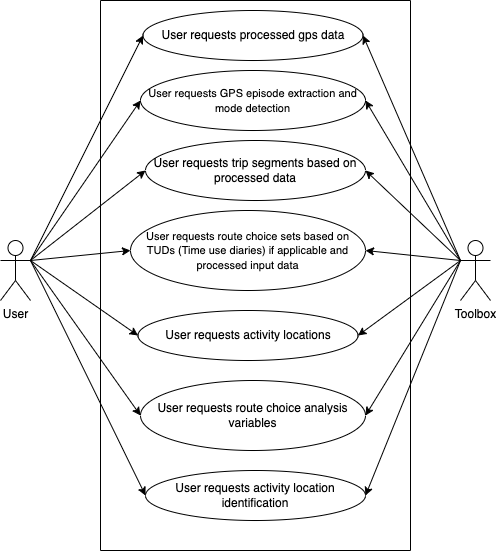

The diagram above was exported from draw.io. Its source (the exported page's mxGraphModel, read from the mxfile embedded in the PNG):
<mxGraphModel dx="946" dy="589" grid="0" gridSize="10" guides="1" tooltips="1" connect="1" arrows="1" fold="1" page="1" pageScale="1" pageWidth="850" pageHeight="1100" math="0" shadow="0">
  <root>
    <mxCell id="0" />
    <mxCell id="1" parent="0" />
    <mxCell id="DEy7ODazA40p6LFFGJIx-2" value="" style="swimlane;startSize=0;" parent="1" vertex="1">
      <mxGeometry x="260" y="30" width="310" height="550" as="geometry">
        <mxRectangle x="260" y="30" width="50" height="44" as="alternateBounds" />
      </mxGeometry>
    </mxCell>
    <mxCell id="DEy7ODazA40p6LFFGJIx-6" value="User requests processed gps data" style="ellipse;whiteSpace=wrap;html=1;" parent="DEy7ODazA40p6LFFGJIx-2" vertex="1">
      <mxGeometry x="42.5" y="10" width="220" height="50" as="geometry" />
    </mxCell>
    <mxCell id="DEy7ODazA40p6LFFGJIx-7" value="&lt;font style=&quot;font-size: 11px;&quot;&gt;User requests GPS episode extraction and mode detection&lt;/font&gt;" style="ellipse;whiteSpace=wrap;html=1;" parent="DEy7ODazA40p6LFFGJIx-2" vertex="1">
      <mxGeometry x="40" y="70" width="225" height="60" as="geometry" />
    </mxCell>
    <mxCell id="DEy7ODazA40p6LFFGJIx-9" value="User requests trip segments based on processed data" style="ellipse;whiteSpace=wrap;html=1;" parent="DEy7ODazA40p6LFFGJIx-2" vertex="1">
      <mxGeometry x="45" y="140" width="220" height="60" as="geometry" />
    </mxCell>
    <mxCell id="DEy7ODazA40p6LFFGJIx-10" value="&lt;font style=&quot;font-size: 11px;&quot;&gt;User requests route choice sets based on TUDs (Time use diaries) if applicable and processed input data&lt;/font&gt;" style="ellipse;whiteSpace=wrap;html=1;" parent="DEy7ODazA40p6LFFGJIx-2" vertex="1">
      <mxGeometry x="30" y="210" width="235" height="80" as="geometry" />
    </mxCell>
    <mxCell id="DEy7ODazA40p6LFFGJIx-11" value="User requests activity locations" style="ellipse;whiteSpace=wrap;html=1;" parent="DEy7ODazA40p6LFFGJIx-2" vertex="1">
      <mxGeometry x="37.5" y="310" width="220" height="50" as="geometry" />
    </mxCell>
    <mxCell id="DEy7ODazA40p6LFFGJIx-12" value="User requests route choice analysis variables" style="ellipse;whiteSpace=wrap;html=1;" parent="DEy7ODazA40p6LFFGJIx-2" vertex="1">
      <mxGeometry x="40" y="380" width="225" height="70" as="geometry" />
    </mxCell>
    <mxCell id="DEy7ODazA40p6LFFGJIx-13" value="User requests activity location identification" style="ellipse;whiteSpace=wrap;html=1;" parent="DEy7ODazA40p6LFFGJIx-2" vertex="1">
      <mxGeometry x="45" y="470" width="220" height="50" as="geometry" />
    </mxCell>
    <mxCell id="DEy7ODazA40p6LFFGJIx-3" value="User" style="shape=umlActor;verticalLabelPosition=bottom;verticalAlign=top;html=1;outlineConnect=0;" parent="1" vertex="1">
      <mxGeometry x="160" y="270" width="30" height="60" as="geometry" />
    </mxCell>
    <mxCell id="DEy7ODazA40p6LFFGJIx-15" value="" style="endArrow=classic;html=1;rounded=0;exitX=1;exitY=0.3333333333333333;exitDx=0;exitDy=0;exitPerimeter=0;entryX=0;entryY=0.5;entryDx=0;entryDy=0;" parent="1" source="DEy7ODazA40p6LFFGJIx-3" target="DEy7ODazA40p6LFFGJIx-6" edge="1">
      <mxGeometry width="50" height="50" relative="1" as="geometry">
        <mxPoint x="400" y="340" as="sourcePoint" />
        <mxPoint x="450" y="290" as="targetPoint" />
      </mxGeometry>
    </mxCell>
    <mxCell id="DEy7ODazA40p6LFFGJIx-16" value="" style="endArrow=classic;html=1;rounded=0;exitX=1;exitY=0.3333333333333333;exitDx=0;exitDy=0;exitPerimeter=0;entryX=0;entryY=0.5;entryDx=0;entryDy=0;" parent="1" source="DEy7ODazA40p6LFFGJIx-3" target="DEy7ODazA40p6LFFGJIx-7" edge="1">
      <mxGeometry width="50" height="50" relative="1" as="geometry">
        <mxPoint x="200" y="300" as="sourcePoint" />
        <mxPoint x="315" y="95" as="targetPoint" />
      </mxGeometry>
    </mxCell>
    <mxCell id="DEy7ODazA40p6LFFGJIx-17" value="" style="endArrow=classic;html=1;rounded=0;entryX=0;entryY=0.5;entryDx=0;entryDy=0;" parent="1" target="DEy7ODazA40p6LFFGJIx-9" edge="1">
      <mxGeometry width="50" height="50" relative="1" as="geometry">
        <mxPoint x="190" y="290" as="sourcePoint" />
        <mxPoint x="315" y="165" as="targetPoint" />
      </mxGeometry>
    </mxCell>
    <mxCell id="DEy7ODazA40p6LFFGJIx-18" value="" style="endArrow=classic;html=1;rounded=0;entryX=0;entryY=0.5;entryDx=0;entryDy=0;exitX=1;exitY=0.3333333333333333;exitDx=0;exitDy=0;exitPerimeter=0;" parent="1" source="DEy7ODazA40p6LFFGJIx-3" target="DEy7ODazA40p6LFFGJIx-10" edge="1">
      <mxGeometry width="50" height="50" relative="1" as="geometry">
        <mxPoint x="200" y="300" as="sourcePoint" />
        <mxPoint x="315" y="245" as="targetPoint" />
      </mxGeometry>
    </mxCell>
    <mxCell id="DEy7ODazA40p6LFFGJIx-19" value="" style="endArrow=classic;html=1;rounded=0;entryX=0;entryY=0.5;entryDx=0;entryDy=0;exitX=1;exitY=0.3333333333333333;exitDx=0;exitDy=0;exitPerimeter=0;" parent="1" source="DEy7ODazA40p6LFFGJIx-3" target="DEy7ODazA40p6LFFGJIx-11" edge="1">
      <mxGeometry width="50" height="50" relative="1" as="geometry">
        <mxPoint x="200" y="300" as="sourcePoint" />
        <mxPoint x="315" y="325" as="targetPoint" />
      </mxGeometry>
    </mxCell>
    <mxCell id="DEy7ODazA40p6LFFGJIx-20" value="" style="endArrow=classic;html=1;rounded=0;entryX=0;entryY=0.5;entryDx=0;entryDy=0;" parent="1" target="DEy7ODazA40p6LFFGJIx-12" edge="1">
      <mxGeometry width="50" height="50" relative="1" as="geometry">
        <mxPoint x="190" y="290" as="sourcePoint" />
        <mxPoint x="315" y="395" as="targetPoint" />
      </mxGeometry>
    </mxCell>
    <mxCell id="DEy7ODazA40p6LFFGJIx-21" value="" style="endArrow=classic;html=1;rounded=0;entryX=0;entryY=0.5;entryDx=0;entryDy=0;" parent="1" target="DEy7ODazA40p6LFFGJIx-13" edge="1">
      <mxGeometry width="50" height="50" relative="1" as="geometry">
        <mxPoint x="190" y="290" as="sourcePoint" />
        <mxPoint x="315" y="465" as="targetPoint" />
      </mxGeometry>
    </mxCell>
    <mxCell id="DEy7ODazA40p6LFFGJIx-22" value="Toolbox" style="shape=umlActor;verticalLabelPosition=bottom;verticalAlign=top;html=1;outlineConnect=0;" parent="1" vertex="1">
      <mxGeometry x="620" y="270" width="30" height="60" as="geometry" />
    </mxCell>
    <mxCell id="DEy7ODazA40p6LFFGJIx-23" value="" style="endArrow=classic;html=1;rounded=0;exitX=0;exitY=0.3333333333333333;exitDx=0;exitDy=0;exitPerimeter=0;entryX=1;entryY=0.5;entryDx=0;entryDy=0;" parent="1" source="DEy7ODazA40p6LFFGJIx-22" target="DEy7ODazA40p6LFFGJIx-6" edge="1">
      <mxGeometry width="50" height="50" relative="1" as="geometry">
        <mxPoint x="200" y="300" as="sourcePoint" />
        <mxPoint x="315" y="95" as="targetPoint" />
      </mxGeometry>
    </mxCell>
    <mxCell id="DEy7ODazA40p6LFFGJIx-24" value="" style="endArrow=classic;html=1;rounded=0;entryX=1;entryY=0.5;entryDx=0;entryDy=0;" parent="1" target="DEy7ODazA40p6LFFGJIx-7" edge="1">
      <mxGeometry width="50" height="50" relative="1" as="geometry">
        <mxPoint x="620" y="290" as="sourcePoint" />
        <mxPoint x="535" y="95" as="targetPoint" />
      </mxGeometry>
    </mxCell>
    <mxCell id="DEy7ODazA40p6LFFGJIx-25" value="" style="endArrow=classic;html=1;rounded=0;entryX=1;entryY=0.5;entryDx=0;entryDy=0;" parent="1" target="DEy7ODazA40p6LFFGJIx-9" edge="1">
      <mxGeometry width="50" height="50" relative="1" as="geometry">
        <mxPoint x="620" y="290" as="sourcePoint" />
        <mxPoint x="545" y="105" as="targetPoint" />
      </mxGeometry>
    </mxCell>
    <mxCell id="DEy7ODazA40p6LFFGJIx-26" value="" style="endArrow=classic;html=1;rounded=0;entryX=1;entryY=0.5;entryDx=0;entryDy=0;exitX=0;exitY=0.3333333333333333;exitDx=0;exitDy=0;exitPerimeter=0;" parent="1" source="DEy7ODazA40p6LFFGJIx-22" target="DEy7ODazA40p6LFFGJIx-10" edge="1">
      <mxGeometry width="50" height="50" relative="1" as="geometry">
        <mxPoint x="610" y="290" as="sourcePoint" />
        <mxPoint x="535" y="245" as="targetPoint" />
      </mxGeometry>
    </mxCell>
    <mxCell id="DEy7ODazA40p6LFFGJIx-27" value="" style="endArrow=classic;html=1;rounded=0;entryX=1;entryY=0.5;entryDx=0;entryDy=0;" parent="1" target="DEy7ODazA40p6LFFGJIx-11" edge="1">
      <mxGeometry width="50" height="50" relative="1" as="geometry">
        <mxPoint x="620" y="290" as="sourcePoint" />
        <mxPoint x="535" y="325" as="targetPoint" />
      </mxGeometry>
    </mxCell>
    <mxCell id="DEy7ODazA40p6LFFGJIx-28" value="" style="endArrow=classic;html=1;rounded=0;entryX=1;entryY=0.5;entryDx=0;entryDy=0;" parent="1" target="DEy7ODazA40p6LFFGJIx-12" edge="1">
      <mxGeometry width="50" height="50" relative="1" as="geometry">
        <mxPoint x="620" y="290" as="sourcePoint" />
        <mxPoint x="535" y="395" as="targetPoint" />
      </mxGeometry>
    </mxCell>
    <mxCell id="DEy7ODazA40p6LFFGJIx-29" value="" style="endArrow=classic;html=1;rounded=0;entryX=1;entryY=0.5;entryDx=0;entryDy=0;" parent="1" target="DEy7ODazA40p6LFFGJIx-13" edge="1">
      <mxGeometry width="50" height="50" relative="1" as="geometry">
        <mxPoint x="620" y="290" as="sourcePoint" />
        <mxPoint x="535" y="465" as="targetPoint" />
      </mxGeometry>
    </mxCell>
  </root>
</mxGraphModel>